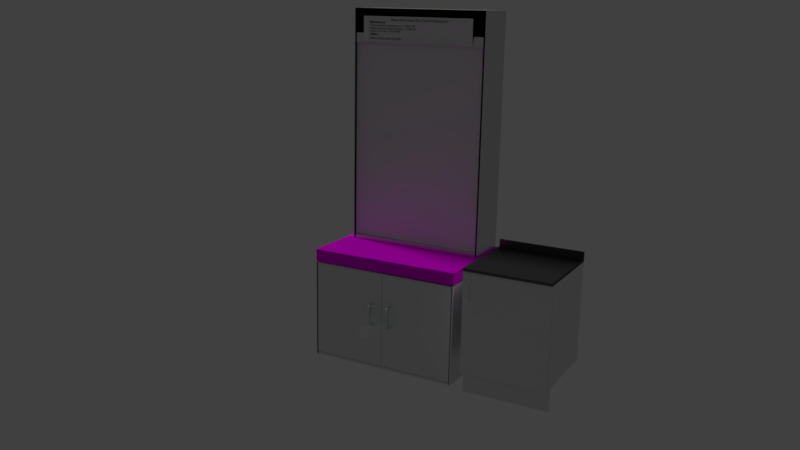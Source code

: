 # Source: V0.1_-_Aparato_Control_Secuencial.blend  (saved by Blender 2.79.0; exported with 4.5.12 LTS)
import bpy
from mathutils import Matrix  # noqa: F401  (used for matrix-valued properties, if any)

bpy.ops.wm.read_factory_settings(use_empty=True)
scene = bpy.context.scene
scene.name = 'Scene'

# ---- collections
col_collection_1 = bpy.data.collections.new('Collection 1'); scene.collection.children.link(col_collection_1)

# ---- images (referenced by path relative to the original .blend; pixels are not part of the script)
import os
ASSET_DIR = os.environ.get("B2B_ASSET_DIR", "")  # directory of the original .blend (textures are referenced by path, not embedded)
HERE = os.path.dirname(os.path.abspath(__file__))  # packed textures are extracted next to this script under _unpacked/

def load_image(name, relpath, width, height, colorspace="sRGB"):
    """Load a texture the original file referenced (path relative to the .blend, or extracted next to this script)."""
    p = next((c for c in (os.path.join(HERE, relpath), os.path.join(ASSET_DIR, relpath)) if relpath and os.path.exists(c)), "")
    if p:
        img = bpy.data.images.load(p, check_existing=True)
        img.name = name
    else:  # same state as the original file: an image datablock whose file is absent (Cycles renders it pink)
        img = bpy.data.images.new(name, width, height)
        img.source = "FILE"
        img.filepath = "//" + (relpath or name)
    img.colorspace_settings.name = colorspace
    return img
img_madera_textura_4_jpg = load_image('Madera-Textura-4.jpg', 'Madera-Textura-4.jpg', 1024, 1024, 'sRGB')

# ---- materials (node trees are filled in below, after node groups)
mat_cabinet_material = bpy.data.materials.new('Cabinet_material')
mat_cabinet_material.alpha_threshold = 0.0
mat_cabinet_material.roughness = 0.5
mat_baseboard_material = bpy.data.materials.new('Baseboard_material')
mat_baseboard_material.alpha_threshold = 0.0
mat_baseboard_material.roughness = 0.5
mat_countertop_material = bpy.data.materials.new('countertop_material')
mat_countertop_material.alpha_threshold = 0.0
mat_countertop_material.diffuse_color = (0.2, 0.2, 0.2, 1.0)
mat_countertop_material.roughness = 0.5
mat_door_material = bpy.data.materials.new('Door_material')
mat_door_material.alpha_threshold = 0.0
mat_door_material.diffuse_color = (0.279, 0.337, 0.6, 1.0)
mat_door_material.roughness = 0.5
mat_handle_material = bpy.data.materials.new('Handle_material')
mat_handle_material.alpha_threshold = 0.0
mat_handle_material.diffuse_color = (0.733, 0.779, 0.8, 1.0)
mat_handle_material.roughness = 0.5
mat_letras = bpy.data.materials.new('Letras')
mat_letras.alpha_threshold = 0.0
mat_letras.roughness = 0.5
mat_metal = bpy.data.materials.new('Metal')
mat_metal.alpha_threshold = 0.0
mat_metal.roughness = 0.5
mat_madera = bpy.data.materials.new('Madera')
mat_madera.alpha_threshold = 0.0
mat_madera.roughness = 0.5
mat_handle_material_001 = bpy.data.materials.new('Handle_material.001')
mat_handle_material_001.alpha_threshold = 0.0
mat_handle_material_001.diffuse_color = (0.733, 0.779, 0.8, 1.0)
mat_handle_material_001.roughness = 0.5
mat_handle_material_002 = bpy.data.materials.new('Handle_material.002')
mat_handle_material_002.alpha_threshold = 0.0
mat_handle_material_002.diffuse_color = (0.733, 0.779, 0.8, 1.0)
mat_handle_material_002.roughness = 0.5

# ---- material node trees
mat_cabinet_material.use_nodes = True; mat_cabinet_material.node_tree.nodes.clear()
_N = mat_cabinet_material.node_tree.nodes; _L = mat_cabinet_material.node_tree.links
n0 = _N.new('ShaderNodeOutputMaterial'); n0.name = 'Material Output'; n0.location = (1100, 160)
n1 = _N.new('ShaderNodeBsdfDiffuse'); n1.name = 'Diffuse BSDF'; n1.location = (200, 320)
n1.label = 'Diffuse BSDF'
n2 = _N.new('ShaderNodeBsdfAnisotropic'); n2.name = 'Glossy_0'; n2.location = (200, 0)
n2.distribution = 'GGX'
n2.inputs[1].default_value = 0.4472
n3 = _N.new('ShaderNodeMixShader'); n3.name = 'Mix_0'; n3.location = (500, 160)
n3.inputs[0].default_value = 0.1
_L.new(n1.outputs[0], n3.inputs[1])
_L.new(n2.outputs[0], n3.inputs[2])
_L.new(n3.outputs[0], n0.inputs[0])
n0.is_active_output = True
mat_baseboard_material.use_nodes = True; mat_baseboard_material.node_tree.nodes.clear()
_N = mat_baseboard_material.node_tree.nodes; _L = mat_baseboard_material.node_tree.links
n0 = _N.new('ShaderNodeOutputMaterial'); n0.name = 'Material Output'; n0.location = (1100, 160)
n1 = _N.new('ShaderNodeBsdfDiffuse'); n1.name = 'Diffuse BSDF'; n1.location = (200, 320)
n1.label = 'Diffuse BSDF'
n2 = _N.new('ShaderNodeBsdfAnisotropic'); n2.name = 'Glossy_0'; n2.location = (200, 0)
n2.distribution = 'GGX'
n2.inputs[1].default_value = 0.4472
n3 = _N.new('ShaderNodeMixShader'); n3.name = 'Mix_0'; n3.location = (500, 160)
n3.inputs[0].default_value = 0.1
_L.new(n1.outputs[0], n3.inputs[1])
_L.new(n2.outputs[0], n3.inputs[2])
_L.new(n3.outputs[0], n0.inputs[0])
n0.is_active_output = True
mat_countertop_material.use_nodes = True; mat_countertop_material.node_tree.nodes.clear()
_N = mat_countertop_material.node_tree.nodes; _L = mat_countertop_material.node_tree.links
n0 = _N.new('ShaderNodeOutputMaterial'); n0.name = 'Material Output'; n0.location = (1100, 160)
n1 = _N.new('ShaderNodeBsdfDiffuse'); n1.name = 'Diffuse BSDF'; n1.location = (200, 320)
n1.label = 'Diffuse BSDF'
n1.inputs[0].default_value = (0.0, 0.0, 0.0, 1.0)
n2 = _N.new('ShaderNodeBsdfAnisotropic'); n2.name = 'Glossy_0'; n2.location = (200, 0)
n2.distribution = 'GGX'
n2.inputs[1].default_value = 0.4472
n3 = _N.new('ShaderNodeMixShader'); n3.name = 'Mix_0'; n3.location = (500, 160)
n3.inputs[0].default_value = 0.15
_L.new(n1.outputs[0], n3.inputs[1])
_L.new(n2.outputs[0], n3.inputs[2])
_L.new(n3.outputs[0], n0.inputs[0])
n0.is_active_output = True
mat_door_material.use_nodes = True; mat_door_material.node_tree.nodes.clear()
_N = mat_door_material.node_tree.nodes; _L = mat_door_material.node_tree.links
n0 = _N.new('ShaderNodeOutputMaterial'); n0.name = 'Material Output'; n0.location = (1100, 160)
n1 = _N.new('ShaderNodeBsdfDiffuse'); n1.name = 'Diffuse BSDF'; n1.location = (200, 320)
n1.label = 'Diffuse BSDF'
n2 = _N.new('ShaderNodeBsdfAnisotropic'); n2.name = 'Glossy_0'; n2.location = (200, 0)
n2.distribution = 'GGX'
n2.inputs[1].default_value = 0.4472
n3 = _N.new('ShaderNodeMixShader'); n3.name = 'Mix_0'; n3.location = (500, 160)
n3.inputs[0].default_value = 0.2
_L.new(n1.outputs[0], n3.inputs[1])
_L.new(n2.outputs[0], n3.inputs[2])
_L.new(n3.outputs[0], n0.inputs[0])
n0.is_active_output = True
mat_handle_material.use_nodes = True; mat_handle_material.node_tree.nodes.clear()
_N = mat_handle_material.node_tree.nodes; _L = mat_handle_material.node_tree.links
n0 = _N.new('ShaderNodeOutputMaterial'); n0.name = 'Material Output'; n0.location = (700, 160)
n1 = _N.new('ShaderNodeBsdfAnisotropic'); n1.name = 'Glossy_0'; n1.location = (200, 160)
n1.distribution = 'GGX'
n1.inputs[0].default_value = (0.733, 0.779, 0.8, 1.0)
n1.inputs[1].default_value = 0.1414
_L.new(n1.outputs[0], n0.inputs[0])
n0.is_active_output = True
mat_letras.use_nodes = True; mat_letras.node_tree.nodes.clear()
_N = mat_letras.node_tree.nodes; _L = mat_letras.node_tree.links
n0 = _N.new('ShaderNodeOutputMaterial'); n0.name = 'Material Output'; n0.location = (300, 300)
n1 = _N.new('ShaderNodeBsdfDiffuse'); n1.name = 'Diffuse BSDF'; n1.location = (10, 300)
n1.inputs[0].default_value = (0.03968, 0.02798, 0.0, 1.0)
n1.inputs[1].default_value = 0.1705
_L.new(n1.outputs[0], n0.inputs[0])
n0.is_active_output = True
mat_metal.use_nodes = True; mat_metal.node_tree.nodes.clear()
_N = mat_metal.node_tree.nodes; _L = mat_metal.node_tree.links
n0 = _N.new('ShaderNodeBsdfAnisotropic'); n0.name = 'Glossy BSDF.001'; n0.location = (133, 390)
n0.distribution = 'GGX'
n0.inputs[1].default_value = 0.4315
n1 = _N.new('ShaderNodeOutputMaterial'); n1.name = 'Material Output'; n1.location = (358, 378)
_L.new(n0.outputs[0], n1.inputs[0])
n1.is_active_output = True
mat_madera.use_nodes = True; mat_madera.node_tree.nodes.clear()
_N = mat_madera.node_tree.nodes; _L = mat_madera.node_tree.links
n0 = _N.new('ShaderNodeOutputMaterial'); n0.name = 'Material Output'; n0.location = (300, 300)
n1 = _N.new('ShaderNodeTexCoord'); n1.name = 'Texture Coordinate'; n1.location = (-962, 299)
n2 = _N.new('ShaderNodeMapping'); n2.name = 'Mapping'; n2.location = (-771, 320)
n2.inputs[2].default_value = (1.571, 0.0, 0.0)
n3 = _N.new('ShaderNodeMath'); n3.name = 'Math'; n3.location = (27, 63)
n4 = _N.new('ShaderNodeTexImage'); n4.name = 'Image Texture'; n4.location = (-395, 279)
n4.width = 140
n4.image = img_madera_textura_4_jpg
n5 = _N.new('ShaderNodeBsdfDiffuse'); n5.name = 'Diffuse BSDF.001'; n5.location = (-202, -24)
n6 = _N.new('ShaderNodeBsdfDiffuse'); n6.name = 'Diffuse BSDF'; n6.location = (-156, 629)
n6.inputs[0].default_value = (0.1193, 0.06083, 0.02378, 1.0)
n7 = _N.new('ShaderNodeMixShader'); n7.name = 'Mix Shader'; n7.location = (58, 274)
n8 = _N.new('ShaderNodeBsdfAnisotropic'); n8.name = 'Glossy BSDF'; n8.location = (-172, 472)
n8.distribution = 'GGX'
n8.inputs[1].default_value = 0.4472
n9 = _N.new('ShaderNodeDisplacement'); n9.name = 'Displacement'; n9.location = (0, 0)
n9.inputs[1].default_value = 0.0
n9.inputs[2].default_value = 0.1
_L.new(n1.outputs[0], n2.inputs[0])
_L.new(n2.outputs[0], n4.inputs[0])
_L.new(n5.outputs[0], n7.inputs[2])
_L.new(n4.outputs[0], n5.inputs[0])
_L.new(n4.outputs[0], n8.inputs[0])
_L.new(n4.outputs[0], n3.inputs[0])
_L.new(n7.outputs[0], n0.inputs[0])
_L.new(n8.outputs[0], n7.inputs[1])
_L.new(n3.outputs[0], n9.inputs[0])
_L.new(n9.outputs[0], n0.inputs[2])
n0.is_active_output = True
mat_handle_material_001.use_nodes = True; mat_handle_material_001.node_tree.nodes.clear()
_N = mat_handle_material_001.node_tree.nodes; _L = mat_handle_material_001.node_tree.links
n0 = _N.new('ShaderNodeOutputMaterial'); n0.name = 'Material Output'; n0.location = (700, 160)
n1 = _N.new('ShaderNodeBsdfAnisotropic'); n1.name = 'Glossy_0'; n1.location = (200, 160)
n1.distribution = 'GGX'
n1.inputs[0].default_value = (0.733, 0.779, 0.8, 1.0)
n1.inputs[1].default_value = 0.1414
_L.new(n1.outputs[0], n0.inputs[0])
n0.is_active_output = True
mat_handle_material_002.use_nodes = True; mat_handle_material_002.node_tree.nodes.clear()
_N = mat_handle_material_002.node_tree.nodes; _L = mat_handle_material_002.node_tree.links
n0 = _N.new('ShaderNodeOutputMaterial'); n0.name = 'Material Output'; n0.location = (700, 160)
n1 = _N.new('ShaderNodeBsdfAnisotropic'); n1.name = 'Glossy_0'; n1.location = (200, 160)
n1.distribution = 'GGX'
n1.inputs[0].default_value = (0.733, 0.779, 0.8, 1.0)
n1.inputs[1].default_value = 0.1414
_L.new(n1.outputs[0], n0.inputs[0])
n0.is_active_output = True

# ---- world
world_world = bpy.data.worlds.new('World'); scene.world = world_world
world_world.color = (0.05088, 0.05088, 0.05088)
world_world.use_sun_shadow = False
world_world.sun_shadow_jitter_overblur = 0.0
world_world.cycles.sampling_method = 'MANUAL'

# ---- cameras
cam_camera = bpy.data.cameras.new('Camera')
cam_camera.clip_end = 100.0
cam_camera.lens = 35.0
cam_camera.sensor_width = 32.0
cam_camera.sensor_height = 18.0
cam_camera.ortho_scale = 7.314
cam_camera.dof.focus_distance = 0.0

# ---- lights
light_lamp = bpy.data.lights.new('Lamp', 'SUN')
light_lamp.transmission_factor = 0.0
light_lamp.cutoff_distance = 30.0
light_lamp.angle = 0.1993
light_lamp.energy = 1.0
light_lamp.shadow_buffer_clip_start = 1.001
light_lamp.shadow_soft_size = 0.1
light_lamp.shadow_cascade_max_distance = 1000.0

# ---- meshes
me_cube_008 = bpy.data.meshes.new('Cube.008')
me_cube_008.from_pydata([(-1.0, -1.0, -1.0), (-1.0, -1.0, 1.0), (-1.0, 1.0, -1.0), (-1.0, 1.0, 1.0), (1.0, -1.0, -1.0), (1.0, -1.0, 1.0), (1.0, 1.0, -1.0), (1.0, 1.0, 1.0)], [], [(0, 1, 3, 2), (2, 3, 7, 6), (6, 7, 5, 4), (4, 5, 1, 0), (2, 6, 4, 0), (7, 3, 1, 5)])
me_cube_008.use_remesh_preserve_volume = False
me_cube_008.use_remesh_preserve_attributes = False
me_cube_008.use_mirror_vertex_groups = False
me_cube_008.update()
me_cube_007 = bpy.data.meshes.new('Cube.007')
me_cube_007.from_pydata([(-1.0, -1.0, -1.0), (-1.0, -1.0, 1.0), (-1.0, 1.0, -1.0), (-1.0, 1.0, 1.0), (1.0, -1.0, -1.0), (1.0, -1.0, 1.0), (1.0, 1.0, -1.0), (1.0, 1.0, 1.0), (-1.0, 0.908, -1.0), (-1.0, 0.908, 1.0), (1.0, 0.908, -1.0), (1.0, 0.908, 1.0), (-1.0, -1.0, 0.9032), (-1.0, 1.0, 0.9032), (1.0, 1.0, 0.9032), (1.0, -1.0, 0.9032), (1.0, 0.908, 0.9032), (-1.0, 0.908, 0.9032), (-1.0, -0.9076, -1.0), (1.0, -0.9076, 1.0), (-1.0, -0.9076, 1.0), (1.0, -0.9076, -1.0), (-1.0, -0.9076, 0.9032), (1.0, -0.9076, 0.9032), (-1.0, 1.0, -0.9048), (1.0, 1.0, -0.9048), (1.0, -1.0, -0.9048), (1.0, 0.908, -0.9048), (-1.0, 0.908, -0.9048), (-1.0, -1.0, -0.9048), (1.0, -0.9076, -0.9048), (-1.0, -0.9076, -0.9048), (1.899, -0.9076, 0.9032), (1.899, 0.908, 0.9032), (1.899, 0.908, -0.9048), (1.899, -0.9076, -0.9048)], [], [(17, 9, 3, 13), (13, 3, 7, 14), (23, 19, 5, 15), (15, 5, 1, 12), (18, 21, 4, 0), (19, 20, 1, 5), (7, 3, 9, 11), (2, 6, 10, 8), (14, 7, 11, 16), (22, 20, 9, 17), (31, 22, 32, 35), (25, 14, 16, 27), (26, 15, 12, 29), (30, 23, 15, 26), (24, 13, 14, 25), (28, 17, 13, 24), (27, 16, 23, 30), (29, 12, 22, 31), (12, 1, 20, 22), (11, 9, 20, 19), (8, 10, 21, 18), (16, 11, 19, 23), (0, 29, 31, 18), (10, 27, 30, 21), (8, 28, 24, 2), (2, 24, 25, 6), (21, 30, 26, 4), (4, 26, 29, 0), (6, 25, 27, 10), (18, 31, 28, 8), (35, 32, 33, 34), (22, 17, 33, 32), (17, 28, 34, 33), (28, 31, 35, 34)])
me_cube_007.use_remesh_preserve_volume = False
me_cube_007.use_remesh_preserve_attributes = False
me_cube_007.use_mirror_vertex_groups = False
me_cube_007.update()
me_cabinet1 = bpy.data.meshes.new('Cabinet1')
me_cabinet1.from_pydata([(0.0, 0.0, 0.0), (0.0, -0.59, 0.0), (0.0, -0.59, 0.7), (0.0, 0.0, 0.7), (0.6, 0.0, 0.0), (0.6, -0.59, 0.0), (0.6, -0.59, 0.7), (0.6, 0.0, 0.7), (0.018, -0.018, 0.018), (0.018, -0.59, 0.018), (0.018, -0.59, 0.682), (0.018, -0.018, 0.682), (0.582, -0.018, 0.018), (0.582, -0.59, 0.018), (0.582, -0.59, 0.682), (0.582, -0.018, 0.682), (0.018, -0.018, 0.35), (0.018, -0.59, 0.35), (0.018, -0.59, 0.332), (0.018, -0.018, 0.332), (0.582, -0.018, 0.35), (0.582, -0.59, 0.35), (0.582, -0.59, 0.332), (0.582, -0.018, 0.332)], [], [(0, 1, 2, 3), (4, 7, 6, 5), (0, 3, 7, 4), (0, 4, 5, 1), (3, 2, 6, 7), (8, 11, 10, 9), (12, 13, 14, 15), (8, 12, 15, 11), (8, 9, 13, 12), (11, 15, 14, 10), (1, 9, 10, 2), (2, 10, 14, 6), (6, 14, 13, 5), (5, 13, 9, 1), (16, 19, 18, 17), (20, 21, 22, 23), (16, 20, 23, 19), (16, 17, 21, 20), (19, 23, 22, 18), (17, 18, 22, 21)])
me_cabinet1.materials.append(mat_cabinet_material)
me_cabinet1.use_remesh_preserve_volume = False
me_cabinet1.use_remesh_preserve_attributes = False
me_cabinet1.use_mirror_vertex_groups = False
me_cabinet1.update()
me_baseboard1 = bpy.data.meshes.new('Baseboard1')
me_baseboard1.from_pydata([(0.0, 0.0, 0.0), (0.0, -0.018, 0.0), (0.0, -0.018, 0.16), (0.0, 0.0, 0.16), (0.6, 0.0, 0.0), (0.6, -0.018, 0.0), (0.6, -0.018, 0.16), (0.6, 0.0, 0.16)], [], [(0, 1, 2, 3), (4, 7, 6, 5), (0, 3, 7, 4), (0, 4, 5, 1), (3, 2, 6, 7), (1, 5, 6, 2)])
me_baseboard1.materials.append(mat_baseboard_material)
me_baseboard1.use_remesh_preserve_volume = False
me_baseboard1.use_remesh_preserve_attributes = False
me_baseboard1.use_mirror_vertex_groups = False
me_baseboard1.update()
me_countertop1 = bpy.data.meshes.new('Countertop1')
me_countertop1.from_pydata([(0.0, 0.0, 0.0), (0.0, -0.62, 0.0), (0.0, -0.62, 0.02), (0.0, 0.0, 0.02), (0.6, 0.0, 0.0), (0.6, -0.62, 0.0), (0.6, -0.62, 0.02), (0.6, 0.0, 0.02), (0.0, 0.0, 0.02), (0.0, -0.02, 0.02), (0.0, -0.02, 0.07), (0.0, 0.0, 0.07), (0.6, 0.0, 0.02), (0.6, -0.02, 0.02), (0.6, -0.02, 0.07), (0.6, 0.0, 0.07)], [], [(0, 1, 2, 3), (4, 5, 6, 7), (0, 4, 7, 3), (0, 1, 5, 4), (3, 2, 6, 7), (1, 5, 6, 2), (8, 9, 10, 11), (12, 13, 14, 15), (8, 12, 15, 11), (8, 9, 13, 12), (11, 10, 14, 15), (9, 13, 14, 10)])
me_countertop1.materials.append(mat_countertop_material)
me_countertop1.use_remesh_preserve_volume = False
me_countertop1.use_remesh_preserve_attributes = False
me_countertop1.use_mirror_vertex_groups = False
me_countertop1.update()
me_cabinet1_door = bpy.data.meshes.new('Cabinet1_Door')
me_cabinet1_door.from_pydata([(0.0, 0.0, 0.0), (0.0, -0.018, 0.0), (0.0, -0.018, 0.698), (0.0, 0.0, 0.698), (-0.599, 0.0, 0.0), (-0.599, -0.018, 0.0), (-0.599, -0.018, 0.698), (-0.599, 0.0, 0.698)], [], [(0, 3, 2, 1), (4, 5, 6, 7), (0, 1, 5, 4), (3, 7, 6, 2), (0, 4, 7, 3), (1, 2, 6, 5)])
me_cabinet1_door.materials.append(mat_door_material)
me_cabinet1_door.use_remesh_preserve_volume = False
me_cabinet1_door.use_remesh_preserve_attributes = False
me_cabinet1_door.use_mirror_vertex_groups = False
me_cabinet1_door.update()
me_handle = bpy.data.meshes.new('Handle')
me_handle.from_pydata([(0.05905, -0.02511, 0.003771), (0.06006, -0.02732, 0.002886), (0.06073, -0.0288, 0.001562), (0.06097, -0.02932, -1.396e-08), (0.06073, -0.0288, -0.001562), (0.06006, -0.02732, -0.002886), (0.05905, -0.02511, -0.003771), (0.05787, -0.0225, -0.004081), (0.05668, -0.0199, -0.003771), (0.05567, -0.01769, -0.002886), (0.055, -0.01621, -0.001562), (0.05476, -0.01569, -1.521e-08), (0.055, -0.01621, 0.001562), (0.05567, -0.01769, 0.002886), (0.05668, -0.0199, 0.003771), (0.05787, -0.0225, 0.004081), (0.06314, -0.02245, 0.003771), (0.06484, -0.02418, 0.002886), (0.06598, -0.02533, 0.001562), (0.06638, -0.02574, -1.396e-08), (0.06598, -0.02533, -0.001562), (0.06484, -0.02418, -0.002886), (0.06314, -0.02245, -0.003771), (0.06113, -0.0204, -0.004081), (0.05912, -0.01836, -0.003771), (0.05742, -0.01663, -0.002886), (0.05628, -0.01548, -0.001562), (0.05588, -0.01507, -1.521e-08), (0.05628, -0.01548, 0.001562), (0.05742, -0.01663, 0.002886), (0.05912, -0.01836, 0.003771), (0.06113, -0.0204, 0.004081), (0.06761, -0.01468, 0.003262), (0.07003, -0.01477, 0.002497), (0.07166, -0.01484, 0.001351), (0.07223, -0.01486, -1.36e-08), (0.07166, -0.01484, -0.001351), (0.07003, -0.01477, -0.002497), (0.06761, -0.01468, -0.003262), (0.06474, -0.01457, -0.003531), (0.06188, -0.01447, -0.003262), (0.05945, -0.01437, -0.002497), (0.05783, -0.01431, -0.001351), (0.05726, -0.01429, -1.467e-08), (0.05783, -0.01431, 0.001351), (0.05945, -0.01437, 0.002497), (0.06188, -0.01447, 0.003262), (0.06474, -0.01457, 0.003531), (0.06761, 6.544e-08, 0.003262), (0.07003, 6.538e-08, 0.002497), (0.07166, 6.529e-08, 0.001351), (0.07223, 6.519e-08, -1.472e-08), (0.07166, 6.509e-08, -0.001351), (0.07003, 6.5e-08, -0.002497), (0.06761, 6.495e-08, -0.003262), (0.06474, 6.493e-08, -0.003531), (0.06188, 6.495e-08, -0.003262), (0.05945, 6.5e-08, -0.002497), (0.05783, 6.509e-08, -0.001351), (0.05726, 6.519e-08, -1.575e-08), (0.05783, 6.529e-08, 0.001351), (0.05945, 6.538e-08, 0.002497), (0.06188, 6.544e-08, 0.003262), (0.06474, 6.546e-08, 0.003531), (-0.05905, -0.02511, 0.003771), (-0.06006, -0.02732, 0.002886), (-0.06073, -0.0288, 0.001562), (-0.06097, -0.02932, -1.396e-08), (-0.06073, -0.0288, -0.001562), (-0.06006, -0.02732, -0.002886), (-0.05905, -0.02511, -0.003771), (-0.05787, -0.0225, -0.004081), (-0.05668, -0.0199, -0.003771), (-0.05567, -0.01769, -0.002886), (-0.055, -0.01621, -0.001562), (-0.05476, -0.01569, -1.521e-08), (-0.055, -0.01621, 0.001562), (-0.05567, -0.01769, 0.002886), (-0.05668, -0.0199, 0.003771), (-0.05787, -0.0225, 0.004081), (-3.725e-09, -0.0225, 0.004081), (-3.725e-09, -0.01964, 0.003771), (-3.725e-09, -0.01721, 0.002886), (-3.725e-09, -0.01559, 0.001562), (-3.725e-09, -0.01502, -1.539e-08), (-3.725e-09, -0.01559, -0.001562), (-3.725e-09, -0.01721, -0.002886), (-3.725e-09, -0.01964, -0.003771), (-3.725e-09, -0.0225, -0.004081), (-3.725e-09, -0.02537, -0.003771), (-3.725e-09, -0.0278, -0.002886), (-3.725e-09, -0.02942, -0.001562), (-3.725e-09, -0.02999, -1.391e-08), (-3.725e-09, -0.02942, 0.001562), (-3.725e-09, -0.0278, 0.002886), (-3.725e-09, -0.02537, 0.003771), (-0.06314, -0.02245, 0.003771), (-0.06484, -0.02418, 0.002886), (-0.06598, -0.02533, 0.001562), (-0.06638, -0.02574, -1.396e-08), (-0.06598, -0.02533, -0.001562), (-0.06484, -0.02418, -0.002886), (-0.06314, -0.02245, -0.003771), (-0.06113, -0.0204, -0.004081), (-0.05912, -0.01836, -0.003771), (-0.05742, -0.01663, -0.002886), (-0.05628, -0.01548, -0.001562), (-0.05588, -0.01507, -1.521e-08), (-0.05628, -0.01548, 0.001562), (-0.05742, -0.01663, 0.002886), (-0.05912, -0.01836, 0.003771), (-0.06113, -0.0204, 0.004081), (-0.06761, -0.01468, 0.003262), (-0.07003, -0.01477, 0.002497), (-0.07166, -0.01484, 0.001351), (-0.07223, -0.01486, -1.36e-08), (-0.07166, -0.01484, -0.001351), (-0.07003, -0.01477, -0.002497), (-0.06761, -0.01468, -0.003262), (-0.06474, -0.01457, -0.003531), (-0.06188, -0.01447, -0.003262), (-0.05945, -0.01437, -0.002497), (-0.05783, -0.01431, -0.001351), (-0.05726, -0.01429, -1.467e-08), (-0.05783, -0.01431, 0.001351), (-0.05945, -0.01437, 0.002497), (-0.06188, -0.01447, 0.003262), (-0.06474, -0.01457, 0.003531), (-0.06761, 6.544e-08, 0.003262), (-0.07003, 6.538e-08, 0.002497), (-0.07166, 6.529e-08, 0.001351), (-0.07223, 6.519e-08, -1.472e-08), (-0.07166, 6.509e-08, -0.001351), (-0.07003, 6.5e-08, -0.002497), (-0.06761, 6.495e-08, -0.003262), (-0.06474, 6.493e-08, -0.003531), (-0.06188, 6.495e-08, -0.003262), (-0.05945, 6.5e-08, -0.002497), (-0.05783, 6.509e-08, -0.001351), (-0.05726, 6.519e-08, -1.575e-08), (-0.05783, 6.529e-08, 0.001351), (-0.05945, 6.538e-08, 0.002497), (-0.06188, 6.544e-08, 0.003262), (-0.06474, 6.546e-08, 0.003531)], [], [(90, 89, 6, 5), (88, 87, 8, 7), (86, 85, 10, 9), (84, 83, 12, 11), (80, 95, 0, 15), (82, 81, 14, 13), (93, 92, 3, 2), (91, 90, 5, 4), (89, 88, 7, 6), (87, 86, 9, 8), (85, 84, 11, 10), (95, 94, 1, 0), (83, 82, 13, 12), (94, 93, 2, 1), (81, 80, 15, 14), (92, 91, 4, 3), (2, 3, 19, 18), (13, 14, 30, 29), (15, 0, 16, 31), (11, 12, 28, 27), (9, 10, 26, 25), (7, 8, 24, 23), (5, 6, 22, 21), (3, 4, 20, 19), (14, 15, 31, 30), (1, 2, 18, 17), (12, 13, 29, 28), (0, 1, 17, 16), (10, 11, 27, 26), (8, 9, 25, 24), (6, 7, 23, 22), (4, 5, 21, 20), (19, 20, 36, 35), (30, 31, 47, 46), (17, 18, 34, 33), (28, 29, 45, 44), (16, 17, 33, 32), (26, 27, 43, 42), (24, 25, 41, 40), (22, 23, 39, 38), (20, 21, 37, 36), (18, 19, 35, 34), (29, 30, 46, 45), (31, 16, 32, 47), (27, 28, 44, 43), (25, 26, 42, 41), (23, 24, 40, 39), (21, 22, 38, 37), (36, 37, 53, 52), (34, 35, 51, 50), (45, 46, 62, 61), (47, 32, 48, 63), (43, 44, 60, 59), (41, 42, 58, 57), (39, 40, 56, 55), (37, 38, 54, 53), (35, 36, 52, 51), (46, 47, 63, 62), (33, 34, 50, 49), (44, 45, 61, 60), (32, 33, 49, 48), (42, 43, 59, 58), (40, 41, 57, 56), (38, 39, 55, 54), (90, 69, 70, 89), (88, 71, 72, 87), (86, 73, 74, 85), (84, 75, 76, 83), (80, 79, 64, 95), (82, 77, 78, 81), (93, 66, 67, 92), (91, 68, 69, 90), (89, 70, 71, 88), (87, 72, 73, 86), (85, 74, 75, 84), (95, 64, 65, 94), (83, 76, 77, 82), (94, 65, 66, 93), (81, 78, 79, 80), (92, 67, 68, 91), (66, 98, 99, 67), (77, 109, 110, 78), (79, 111, 96, 64), (75, 107, 108, 76), (73, 105, 106, 74), (71, 103, 104, 72), (69, 101, 102, 70), (67, 99, 100, 68), (78, 110, 111, 79), (65, 97, 98, 66), (76, 108, 109, 77), (64, 96, 97, 65), (74, 106, 107, 75), (72, 104, 105, 73), (70, 102, 103, 71), (68, 100, 101, 69), (99, 115, 116, 100), (110, 126, 127, 111), (97, 113, 114, 98), (108, 124, 125, 109), (96, 112, 113, 97), (106, 122, 123, 107), (104, 120, 121, 105), (102, 118, 119, 103), (100, 116, 117, 101), (98, 114, 115, 99), (109, 125, 126, 110), (111, 127, 112, 96), (107, 123, 124, 108), (105, 121, 122, 106), (103, 119, 120, 104), (101, 117, 118, 102), (116, 132, 133, 117), (114, 130, 131, 115), (125, 141, 142, 126), (127, 143, 128, 112), (123, 139, 140, 124), (121, 137, 138, 122), (119, 135, 136, 120), (117, 133, 134, 118), (115, 131, 132, 116), (126, 142, 143, 127), (113, 129, 130, 114), (124, 140, 141, 125), (112, 128, 129, 113), (122, 138, 139, 123), (120, 136, 137, 121), (118, 134, 135, 119)])
me_handle.polygons.foreach_set('use_smooth', [True] * 128)
me_handle.materials.append(mat_handle_material)
me_handle.use_remesh_preserve_volume = False
me_handle.use_remesh_preserve_attributes = False
me_handle.use_mirror_vertex_groups = False
me_handle.update()
me_cube_005 = bpy.data.meshes.new('Cube.005')
me_cube_005.from_pydata([(-1.0, -1.0, -1.0), (-1.0, -1.0, 1.0), (-1.0, 1.0, -1.0), (-1.0, 1.0, 1.0), (1.0, -1.0, -1.0), (1.0, -1.0, 1.0), (1.0, 1.0, -1.0), (1.0, 1.0, 1.0), (-1.0, 0.9704, 1.0), (-1.0, 0.9704, -1.0), (1.0, 0.9704, -1.0), (1.0, 0.9704, 1.0), (-1.0, -1.0, 0.9742), (-1.0, 1.0, 0.9742), (1.0, 1.0, 0.9742), (1.0, -1.0, 0.9742), (-1.0, -0.9728, -1.0), (-1.0, -0.9728, 1.0), (1.0, -0.9728, 1.0), (1.0, -0.9728, -1.0), (-1.0, 1.0, -0.9682), (-1.0, -1.0, -0.9682), (1.0, 1.0, -0.9682), (1.0, -1.0, -0.9682), (-1.0, -1.0, 1.005), (-1.0, 1.0, 1.005), (1.0, 1.0, 1.005), (1.0, -1.0, 1.005), (-1.0, 1.012, 1.0), (-1.0, 1.012, -1.0), (1.0, 1.012, -1.0), (1.0, 1.012, 1.0), (-1.0, 0.9704, 1.005), (1.0, 0.9704, 1.005), (-1.0, 1.012, 1.005), (1.0, 1.012, 1.005), (-1.0, -1.004, -1.0), (-1.0, -1.004, 1.0), (1.0, -1.004, 1.0), (1.0, -1.004, -1.0), (-0.866, 1.0, -1.0), (-0.866, 1.0, 1.0), (-0.866, -1.0, -1.0), (-0.866, -1.0, 1.0), (-0.866, 0.9704, -1.0), (-0.866, 0.9704, 1.0), (-0.866, 1.0, 0.9742), (-0.866, -1.0, 0.9742), (-0.866, -0.9728, -1.0), (-0.866, -0.9728, 1.0), (-0.866, 1.0, -0.9682), (-0.866, -1.0, -0.9682), (-0.866, 1.0, 1.005), (-0.866, -1.0, 1.005), (-0.866, 1.012, -1.0), (-0.866, 1.012, 1.0), (-0.866, 0.9704, 1.005), (-0.866, 1.012, 1.005), (-0.866, -1.004, -1.0), (-0.866, -1.004, 1.0), (-1.0, -1.0, 0.7976), (-1.0, 1.0, 0.7976), (-0.866, -1.0, 0.7976), (-0.866, 1.0, 0.7976), (-1.0, -1.0, 0.9954), (-1.0, 1.0, 0.9954), (-0.866, -1.0, 0.9954), (-0.866, 1.0, 0.9954), (-1.0, -1.0, 0.7206), (-1.0, 1.0, 0.7206), (-0.866, -1.0, 0.7206), (-0.866, 1.0, 0.7206)], [], [(41, 7, 11, 45), (6, 7, 5, 4), (43, 1, 17, 49), (0, 2, 20, 21), (43, 5, 15, 47), (45, 11, 33, 56), (2, 3, 8, 9), (7, 6, 10, 11), (40, 2, 9, 44), (15, 14, 26, 27), (41, 3, 13, 46), (5, 7, 14, 15), (3, 1, 12, 13), (49, 17, 37, 59), (4, 5, 18, 19), (1, 0, 16, 17), (42, 4, 19, 48), (50, 22, 23, 51), (6, 4, 23, 22), (42, 0, 21, 51), (40, 6, 22, 50), (25, 24, 60, 61), (13, 12, 24, 25), (47, 15, 27, 53), (46, 13, 25, 52), (54, 55, 31, 30), (9, 8, 28, 29), (11, 10, 30, 31), (44, 9, 29, 54), (56, 33, 35, 57), (11, 31, 35, 33), (55, 28, 34, 57), (28, 8, 32, 34), (58, 59, 37, 36), (19, 18, 38, 39), (48, 19, 39, 58), (17, 16, 36, 37), (16, 48, 58, 36), (39, 38, 59, 58), (31, 55, 57, 35), (32, 56, 57, 34), (10, 44, 54, 30), (29, 28, 55, 54), (14, 46, 52, 26), (12, 47, 53, 24), (26, 52, 53, 27), (2, 40, 50, 20), (4, 42, 51, 23), (20, 50, 51, 21), (0, 42, 48, 16), (18, 49, 59, 38), (7, 41, 46, 14), (6, 40, 44, 10), (8, 45, 56, 32), (1, 43, 47, 12), (5, 43, 49, 18), (3, 41, 45, 8), (62, 63, 67, 66), (52, 25, 61, 63), (53, 52, 63, 62), (24, 53, 62, 60), (67, 65, 69, 71), (60, 62, 66, 64), (63, 61, 65, 67), (61, 60, 64, 65), (71, 69, 68, 70), (65, 64, 68, 69), (66, 67, 71, 70), (64, 66, 70, 68)])
me_cube_005.materials.append(mat_metal)
me_cube_005.use_remesh_preserve_volume = False
me_cube_005.use_remesh_preserve_attributes = False
me_cube_005.use_mirror_vertex_groups = False
me_cube_005.update()
me_cube_004 = bpy.data.meshes.new('Cube.004')
me_cube_004.from_pydata([(-1.0, -1.0, -1.0), (-1.0, -1.0, 1.0), (-1.0, 1.0, -1.0), (-1.0, 1.0, 1.0), (1.0, -1.0, -1.0), (1.0, -1.0, 1.0), (1.0, 1.0, -1.0), (1.0, 1.0, 1.0), (-1.0, 1.0, -0.954), (-1.0, -1.0, -0.954), (1.0, 1.0, -0.954), (1.0, -1.0, -0.954), (-1.0, 0.9632, 1.0), (-1.0, 0.9632, -1.0), (1.0, 0.9632, -1.0), (1.0, 0.9632, 1.0), (-1.0, -0.9705, -1.0), (-1.0, -0.9705, 1.0), (1.0, -0.9705, 1.0), (1.0, -0.9705, -1.0), (-1.0, -1.0, 0.9622), (-1.0, 1.0, 0.9622), (1.0, 1.0, 0.9622), (1.0, -1.0, 0.9622), (-1.0, 1.005, 1.0), (-1.0, 1.005, -1.0), (1.0, 1.005, -1.0), (1.0, 1.005, 1.0), (-1.0, -1.003, -1.0), (-1.0, -1.003, 1.0), (1.0, -1.003, 1.0), (1.0, -1.003, -1.0)], [], [(6, 2, 13, 14), (6, 7, 5, 4), (5, 1, 17, 18), (2, 6, 10, 8), (3, 1, 20, 21), (8, 10, 11, 9), (0, 2, 8, 9), (6, 4, 11, 10), (4, 0, 9, 11), (12, 15, 27, 24), (3, 7, 15, 12), (2, 3, 12, 13), (7, 6, 14, 15), (18, 17, 29, 30), (4, 5, 18, 19), (1, 0, 16, 17), (0, 4, 19, 16), (22, 21, 20, 23), (1, 5, 23, 20), (7, 3, 21, 22), (5, 7, 22, 23), (25, 24, 27, 26), (13, 12, 24, 25), (15, 14, 26, 27), (14, 13, 25, 26), (31, 30, 29, 28), (19, 18, 30, 31), (16, 19, 31, 28), (17, 16, 28, 29)])
me_cube_004.materials.append(mat_metal)
me_cube_004.use_remesh_preserve_volume = False
me_cube_004.use_remesh_preserve_attributes = False
me_cube_004.use_mirror_vertex_groups = False
me_cube_004.update()
me_cube_018 = bpy.data.meshes.new('Cube.018')
me_cube_018.from_pydata([(-1.0, -1.0, -1.0), (-1.0, -1.0, 1.0), (-1.0, 1.0, -1.0), (-1.0, 1.0, 1.0), (1.0, -1.0, -1.0), (1.0, -1.0, 1.0), (1.0, 1.0, -1.0), (1.0, 1.0, 1.0)], [], [(0, 1, 3, 2), (2, 3, 7, 6), (6, 7, 5, 4), (4, 5, 1, 0), (2, 6, 4, 0), (7, 3, 1, 5)])
me_cube_018.use_remesh_preserve_volume = False
me_cube_018.use_remesh_preserve_attributes = False
me_cube_018.use_mirror_vertex_groups = False
me_cube_018.update()
me_cube_001 = bpy.data.meshes.new('Cube.001')
me_cube_001.from_pydata([(-1.0, -1.0, -1.0), (-1.0, -1.0, 1.0), (-1.0, 1.0, -1.162), (-1.0, 1.0, 1.0), (1.0, -1.0, -1.0), (1.0, -1.0, 1.0), (1.0, 1.0, -1.0), (1.0, 1.0, 1.0)], [], [(0, 1, 3, 2), (2, 3, 7, 6), (6, 7, 5, 4), (4, 5, 1, 0), (2, 6, 4, 0), (7, 3, 1, 5)])
me_cube_001.materials.append(mat_madera)
me_cube_001.use_remesh_preserve_volume = False
me_cube_001.use_remesh_preserve_attributes = False
me_cube_001.use_mirror_vertex_groups = False
me_cube_001.update()
me_cube_009 = bpy.data.meshes.new('Cube.009')
me_cube_009.from_pydata([(-1.0, -1.0, -1.0), (-1.0, -1.0, 1.0), (-1.0, 1.0, -1.0), (-1.0, 1.0, 1.0), (1.0, -1.0, -1.0), (1.0, -1.0, 1.0), (1.0, 1.0, -1.0), (1.0, 1.0, 1.0)], [], [(0, 1, 3, 2), (2, 3, 7, 6), (6, 7, 5, 4), (4, 5, 1, 0), (2, 6, 4, 0), (7, 3, 1, 5)])
me_cube_009.use_remesh_preserve_volume = False
me_cube_009.use_remesh_preserve_attributes = False
me_cube_009.use_mirror_vertex_groups = False
me_cube_009.update()
me_cube_010 = bpy.data.meshes.new('Cube.010')
me_cube_010.from_pydata([(-1.0, -1.0, -1.0), (-1.0, -1.0, 1.0), (-1.0, 1.0, -1.0), (-1.0, 1.0, 1.0), (1.0, -1.0, -1.0), (1.0, -1.0, 1.0), (1.0, 1.0, -1.0), (1.0, 1.0, 1.0)], [], [(0, 1, 3, 2), (2, 3, 7, 6), (6, 7, 5, 4), (4, 5, 1, 0), (2, 6, 4, 0), (7, 3, 1, 5)])
me_cube_010.use_remesh_preserve_volume = False
me_cube_010.use_remesh_preserve_attributes = False
me_cube_010.use_mirror_vertex_groups = False
me_cube_010.update()
me_cube_011 = bpy.data.meshes.new('Cube.011')
me_cube_011.from_pydata([(-1.0, -1.0, -1.0), (-1.0, -1.0, 1.0), (-1.0, 1.0, -1.0), (-1.0, 1.0, 1.0), (1.0, -1.0, -1.0), (1.0, -1.0, 1.0), (1.0, 1.0, -1.0), (1.0, 1.0, 1.0)], [], [(0, 1, 3, 2), (2, 3, 7, 6), (6, 7, 5, 4), (4, 5, 1, 0), (2, 6, 4, 0), (7, 3, 1, 5)])
me_cube_011.use_remesh_preserve_volume = False
me_cube_011.use_remesh_preserve_attributes = False
me_cube_011.use_mirror_vertex_groups = False
me_cube_011.update()
me_cube_012 = bpy.data.meshes.new('Cube.012')
me_cube_012.from_pydata([(-1.0, -1.0, -1.0), (-1.0, -1.0, 1.0), (-1.0, 1.0, -1.0), (-1.0, 1.0, 1.0), (1.0, -1.0, -1.0), (1.0, -1.0, 1.0), (1.0, 1.0, -1.0), (1.0, 1.0, 1.0)], [], [(0, 1, 3, 2), (2, 3, 7, 6), (6, 7, 5, 4), (4, 5, 1, 0), (2, 6, 4, 0), (7, 3, 1, 5)])
me_cube_012.use_remesh_preserve_volume = False
me_cube_012.use_remesh_preserve_attributes = False
me_cube_012.use_mirror_vertex_groups = False
me_cube_012.update()
me_cube_013 = bpy.data.meshes.new('Cube.013')
me_cube_013.from_pydata([(-1.0, -1.0, -1.0), (-1.0, -1.0, 1.0), (-1.0, 1.0, -1.0), (-1.0, 1.0, 1.0), (1.0, -1.0, -1.0), (1.0, -1.0, 1.0), (1.0, 1.0, -1.0), (1.0, 1.0, 1.0)], [], [(0, 1, 3, 2), (2, 3, 7, 6), (6, 7, 5, 4), (4, 5, 1, 0), (2, 6, 4, 0), (7, 3, 1, 5)])
me_cube_013.use_remesh_preserve_volume = False
me_cube_013.use_remesh_preserve_attributes = False
me_cube_013.use_mirror_vertex_groups = False
me_cube_013.update()
me_cube_017 = bpy.data.meshes.new('Cube.017')
me_cube_017.from_pydata([(-1.0, -1.0, -1.0), (-1.0, -1.0, 1.0), (-1.0, 1.0, -1.0), (-1.0, 1.0, 1.0), (1.0, -1.0, -1.0), (1.0, -1.0, 1.0), (1.0, 1.0, -1.0), (1.0, 1.0, 1.0)], [], [(0, 1, 3, 2), (2, 3, 7, 6), (6, 7, 5, 4), (4, 5, 1, 0), (2, 6, 4, 0), (7, 3, 1, 5)])
me_cube_017.use_remesh_preserve_volume = False
me_cube_017.use_remesh_preserve_attributes = False
me_cube_017.use_mirror_vertex_groups = False
me_cube_017.update()
me_cube_014 = bpy.data.meshes.new('Cube.014')
me_cube_014.from_pydata([(-1.0, -1.0, -1.0), (-1.0, -1.0, 1.0), (-1.0, 1.0, -1.0), (-1.0, 1.0, 1.0), (1.0, -1.0, -1.0), (1.0, -1.0, 1.0), (1.0, 1.0, -1.0), (1.0, 1.0, 1.0)], [], [(0, 1, 3, 2), (2, 3, 7, 6), (6, 7, 5, 4), (4, 5, 1, 0), (2, 6, 4, 0), (7, 3, 1, 5)])
me_cube_014.use_remesh_preserve_volume = False
me_cube_014.use_remesh_preserve_attributes = False
me_cube_014.use_mirror_vertex_groups = False
me_cube_014.update()
me_cube_015 = bpy.data.meshes.new('Cube.015')
me_cube_015.from_pydata([(-1.0, -1.0, -1.0), (-1.0, -1.0, 1.0), (-1.0, 1.0, -1.0), (-1.0, 1.0, 1.0), (1.0, -1.0, -1.0), (1.0, -1.0, 1.0), (1.0, 1.0, -1.0), (1.0, 1.0, 1.0)], [], [(0, 1, 3, 2), (2, 3, 7, 6), (6, 7, 5, 4), (4, 5, 1, 0), (2, 6, 4, 0), (7, 3, 1, 5)])
me_cube_015.use_remesh_preserve_volume = False
me_cube_015.use_remesh_preserve_attributes = False
me_cube_015.use_mirror_vertex_groups = False
me_cube_015.update()
me_cube_016 = bpy.data.meshes.new('Cube.016')
me_cube_016.from_pydata([(-1.0, -1.0, -1.0), (-1.0, -1.0, 1.0), (-1.0, 1.0, -1.0), (-1.0, 1.0, 1.0), (1.0, -1.0, -1.0), (1.0, -1.0, 1.0), (1.0, 1.0, -1.0), (1.0, 1.0, 1.0)], [], [(0, 1, 3, 2), (2, 3, 7, 6), (6, 7, 5, 4), (4, 5, 1, 0), (2, 6, 4, 0), (7, 3, 1, 5)])
me_cube_016.use_remesh_preserve_volume = False
me_cube_016.use_remesh_preserve_attributes = False
me_cube_016.use_mirror_vertex_groups = False
me_cube_016.update()
me_handle_001 = bpy.data.meshes.new('Handle.001')
me_handle_001.from_pydata([(0.05905, -0.02511, 0.003771), (0.06006, -0.02732, 0.002886), (0.06073, -0.0288, 0.001562), (0.06097, -0.02932, -1.396e-08), (0.06073, -0.0288, -0.001562), (0.06006, -0.02732, -0.002886), (0.05905, -0.02511, -0.003771), (0.05787, -0.0225, -0.004081), (0.05668, -0.0199, -0.003771), (0.05567, -0.01769, -0.002886), (0.055, -0.01621, -0.001562), (0.05476, -0.01569, -1.521e-08), (0.055, -0.01621, 0.001562), (0.05567, -0.01769, 0.002886), (0.05668, -0.0199, 0.003771), (0.05787, -0.0225, 0.004081), (0.06314, -0.02245, 0.003771), (0.06484, -0.02418, 0.002886), (0.06598, -0.02533, 0.001562), (0.06638, -0.02574, -1.396e-08), (0.06598, -0.02533, -0.001562), (0.06484, -0.02418, -0.002886), (0.06314, -0.02245, -0.003771), (0.06113, -0.0204, -0.004081), (0.05912, -0.01836, -0.003771), (0.05742, -0.01663, -0.002886), (0.05628, -0.01548, -0.001562), (0.05588, -0.01507, -1.521e-08), (0.05628, -0.01548, 0.001562), (0.05742, -0.01663, 0.002886), (0.05912, -0.01836, 0.003771), (0.06113, -0.0204, 0.004081), (0.06761, -0.01468, 0.003262), (0.07003, -0.01477, 0.002497), (0.07166, -0.01484, 0.001351), (0.07223, -0.01486, -1.36e-08), (0.07166, -0.01484, -0.001351), (0.07003, -0.01477, -0.002497), (0.06761, -0.01468, -0.003262), (0.06474, -0.01457, -0.003531), (0.06188, -0.01447, -0.003262), (0.05945, -0.01437, -0.002497), (0.05783, -0.01431, -0.001351), (0.05726, -0.01429, -1.467e-08), (0.05783, -0.01431, 0.001351), (0.05945, -0.01437, 0.002497), (0.06188, -0.01447, 0.003262), (0.06474, -0.01457, 0.003531), (0.06761, 6.544e-08, 0.003262), (0.07003, 6.538e-08, 0.002497), (0.07166, 6.529e-08, 0.001351), (0.07223, 6.519e-08, -1.472e-08), (0.07166, 6.509e-08, -0.001351), (0.07003, 6.5e-08, -0.002497), (0.06761, 6.495e-08, -0.003262), (0.06474, 6.493e-08, -0.003531), (0.06188, 6.495e-08, -0.003262), (0.05945, 6.5e-08, -0.002497), (0.05783, 6.509e-08, -0.001351), (0.05726, 6.519e-08, -1.575e-08), (0.05783, 6.529e-08, 0.001351), (0.05945, 6.538e-08, 0.002497), (0.06188, 6.544e-08, 0.003262), (0.06474, 6.546e-08, 0.003531), (-0.05905, -0.02511, 0.003771), (-0.06006, -0.02732, 0.002886), (-0.06073, -0.0288, 0.001562), (-0.06097, -0.02932, -1.396e-08), (-0.06073, -0.0288, -0.001562), (-0.06006, -0.02732, -0.002886), (-0.05905, -0.02511, -0.003771), (-0.05787, -0.0225, -0.004081), (-0.05668, -0.0199, -0.003771), (-0.05567, -0.01769, -0.002886), (-0.055, -0.01621, -0.001562), (-0.05476, -0.01569, -1.521e-08), (-0.055, -0.01621, 0.001562), (-0.05567, -0.01769, 0.002886), (-0.05668, -0.0199, 0.003771), (-0.05787, -0.0225, 0.004081), (-3.725e-09, -0.0225, 0.004081), (-3.725e-09, -0.01964, 0.003771), (-3.725e-09, -0.01721, 0.002886), (-3.725e-09, -0.01559, 0.001562), (-3.725e-09, -0.01502, -1.539e-08), (-3.725e-09, -0.01559, -0.001562), (-3.725e-09, -0.01721, -0.002886), (-3.725e-09, -0.01964, -0.003771), (-3.725e-09, -0.0225, -0.004081), (-3.725e-09, -0.02537, -0.003771), (-3.725e-09, -0.0278, -0.002886), (-3.725e-09, -0.02942, -0.001562), (-3.725e-09, -0.02999, -1.391e-08), (-3.725e-09, -0.02942, 0.001562), (-3.725e-09, -0.0278, 0.002886), (-3.725e-09, -0.02537, 0.003771), (-0.06314, -0.02245, 0.003771), (-0.06484, -0.02418, 0.002886), (-0.06598, -0.02533, 0.001562), (-0.06638, -0.02574, -1.396e-08), (-0.06598, -0.02533, -0.001562), (-0.06484, -0.02418, -0.002886), (-0.06314, -0.02245, -0.003771), (-0.06113, -0.0204, -0.004081), (-0.05912, -0.01836, -0.003771), (-0.05742, -0.01663, -0.002886), (-0.05628, -0.01548, -0.001562), (-0.05588, -0.01507, -1.521e-08), (-0.05628, -0.01548, 0.001562), (-0.05742, -0.01663, 0.002886), (-0.05912, -0.01836, 0.003771), (-0.06113, -0.0204, 0.004081), (-0.06761, -0.01468, 0.003262), (-0.07003, -0.01477, 0.002497), (-0.07166, -0.01484, 0.001351), (-0.07223, -0.01486, -1.36e-08), (-0.07166, -0.01484, -0.001351), (-0.07003, -0.01477, -0.002497), (-0.06761, -0.01468, -0.003262), (-0.06474, -0.01457, -0.003531), (-0.06188, -0.01447, -0.003262), (-0.05945, -0.01437, -0.002497), (-0.05783, -0.01431, -0.001351), (-0.05726, -0.01429, -1.467e-08), (-0.05783, -0.01431, 0.001351), (-0.05945, -0.01437, 0.002497), (-0.06188, -0.01447, 0.003262), (-0.06474, -0.01457, 0.003531), (-0.06761, 6.544e-08, 0.003262), (-0.07003, 6.538e-08, 0.002497), (-0.07166, 6.529e-08, 0.001351), (-0.07223, 6.519e-08, -1.472e-08), (-0.07166, 6.509e-08, -0.001351), (-0.07003, 6.5e-08, -0.002497), (-0.06761, 6.495e-08, -0.003262), (-0.06474, 6.493e-08, -0.003531), (-0.06188, 6.495e-08, -0.003262), (-0.05945, 6.5e-08, -0.002497), (-0.05783, 6.509e-08, -0.001351), (-0.05726, 6.519e-08, -1.575e-08), (-0.05783, 6.529e-08, 0.001351), (-0.05945, 6.538e-08, 0.002497), (-0.06188, 6.544e-08, 0.003262), (-0.06474, 6.546e-08, 0.003531)], [], [(90, 89, 6, 5), (88, 87, 8, 7), (86, 85, 10, 9), (84, 83, 12, 11), (80, 95, 0, 15), (82, 81, 14, 13), (93, 92, 3, 2), (91, 90, 5, 4), (89, 88, 7, 6), (87, 86, 9, 8), (85, 84, 11, 10), (95, 94, 1, 0), (83, 82, 13, 12), (94, 93, 2, 1), (81, 80, 15, 14), (92, 91, 4, 3), (2, 3, 19, 18), (13, 14, 30, 29), (15, 0, 16, 31), (11, 12, 28, 27), (9, 10, 26, 25), (7, 8, 24, 23), (5, 6, 22, 21), (3, 4, 20, 19), (14, 15, 31, 30), (1, 2, 18, 17), (12, 13, 29, 28), (0, 1, 17, 16), (10, 11, 27, 26), (8, 9, 25, 24), (6, 7, 23, 22), (4, 5, 21, 20), (19, 20, 36, 35), (30, 31, 47, 46), (17, 18, 34, 33), (28, 29, 45, 44), (16, 17, 33, 32), (26, 27, 43, 42), (24, 25, 41, 40), (22, 23, 39, 38), (20, 21, 37, 36), (18, 19, 35, 34), (29, 30, 46, 45), (31, 16, 32, 47), (27, 28, 44, 43), (25, 26, 42, 41), (23, 24, 40, 39), (21, 22, 38, 37), (36, 37, 53, 52), (34, 35, 51, 50), (45, 46, 62, 61), (47, 32, 48, 63), (43, 44, 60, 59), (41, 42, 58, 57), (39, 40, 56, 55), (37, 38, 54, 53), (35, 36, 52, 51), (46, 47, 63, 62), (33, 34, 50, 49), (44, 45, 61, 60), (32, 33, 49, 48), (42, 43, 59, 58), (40, 41, 57, 56), (38, 39, 55, 54), (90, 69, 70, 89), (88, 71, 72, 87), (86, 73, 74, 85), (84, 75, 76, 83), (80, 79, 64, 95), (82, 77, 78, 81), (93, 66, 67, 92), (91, 68, 69, 90), (89, 70, 71, 88), (87, 72, 73, 86), (85, 74, 75, 84), (95, 64, 65, 94), (83, 76, 77, 82), (94, 65, 66, 93), (81, 78, 79, 80), (92, 67, 68, 91), (66, 98, 99, 67), (77, 109, 110, 78), (79, 111, 96, 64), (75, 107, 108, 76), (73, 105, 106, 74), (71, 103, 104, 72), (69, 101, 102, 70), (67, 99, 100, 68), (78, 110, 111, 79), (65, 97, 98, 66), (76, 108, 109, 77), (64, 96, 97, 65), (74, 106, 107, 75), (72, 104, 105, 73), (70, 102, 103, 71), (68, 100, 101, 69), (99, 115, 116, 100), (110, 126, 127, 111), (97, 113, 114, 98), (108, 124, 125, 109), (96, 112, 113, 97), (106, 122, 123, 107), (104, 120, 121, 105), (102, 118, 119, 103), (100, 116, 117, 101), (98, 114, 115, 99), (109, 125, 126, 110), (111, 127, 112, 96), (107, 123, 124, 108), (105, 121, 122, 106), (103, 119, 120, 104), (101, 117, 118, 102), (116, 132, 133, 117), (114, 130, 131, 115), (125, 141, 142, 126), (127, 143, 128, 112), (123, 139, 140, 124), (121, 137, 138, 122), (119, 135, 136, 120), (117, 133, 134, 118), (115, 131, 132, 116), (126, 142, 143, 127), (113, 129, 130, 114), (124, 140, 141, 125), (112, 128, 129, 113), (122, 138, 139, 123), (120, 136, 137, 121), (118, 134, 135, 119)])
me_handle_001.polygons.foreach_set('use_smooth', [True] * 128)
me_handle_001.materials.append(mat_handle_material_001)
me_handle_001.use_remesh_preserve_volume = False
me_handle_001.use_remesh_preserve_attributes = False
me_handle_001.use_mirror_vertex_groups = False
me_handle_001.update()
me_handle_002 = bpy.data.meshes.new('Handle.002')
me_handle_002.from_pydata([(0.05905, -0.02511, 0.003771), (0.06006, -0.02732, 0.002886), (0.06073, -0.0288, 0.001562), (0.06097, -0.02932, -1.396e-08), (0.06073, -0.0288, -0.001562), (0.06006, -0.02732, -0.002886), (0.05905, -0.02511, -0.003771), (0.05787, -0.0225, -0.004081), (0.05668, -0.0199, -0.003771), (0.05567, -0.01769, -0.002886), (0.055, -0.01621, -0.001562), (0.05476, -0.01569, -1.521e-08), (0.055, -0.01621, 0.001562), (0.05567, -0.01769, 0.002886), (0.05668, -0.0199, 0.003771), (0.05787, -0.0225, 0.004081), (0.06314, -0.02245, 0.003771), (0.06484, -0.02418, 0.002886), (0.06598, -0.02533, 0.001562), (0.06638, -0.02574, -1.396e-08), (0.06598, -0.02533, -0.001562), (0.06484, -0.02418, -0.002886), (0.06314, -0.02245, -0.003771), (0.06113, -0.0204, -0.004081), (0.05912, -0.01836, -0.003771), (0.05742, -0.01663, -0.002886), (0.05628, -0.01548, -0.001562), (0.05588, -0.01507, -1.521e-08), (0.05628, -0.01548, 0.001562), (0.05742, -0.01663, 0.002886), (0.05912, -0.01836, 0.003771), (0.06113, -0.0204, 0.004081), (0.06761, -0.01468, 0.003262), (0.07003, -0.01477, 0.002497), (0.07166, -0.01484, 0.001351), (0.07223, -0.01486, -1.36e-08), (0.07166, -0.01484, -0.001351), (0.07003, -0.01477, -0.002497), (0.06761, -0.01468, -0.003262), (0.06474, -0.01457, -0.003531), (0.06188, -0.01447, -0.003262), (0.05945, -0.01437, -0.002497), (0.05783, -0.01431, -0.001351), (0.05726, -0.01429, -1.467e-08), (0.05783, -0.01431, 0.001351), (0.05945, -0.01437, 0.002497), (0.06188, -0.01447, 0.003262), (0.06474, -0.01457, 0.003531), (0.06761, 6.544e-08, 0.003262), (0.07003, 6.538e-08, 0.002497), (0.07166, 6.529e-08, 0.001351), (0.07223, 6.519e-08, -1.472e-08), (0.07166, 6.509e-08, -0.001351), (0.07003, 6.5e-08, -0.002497), (0.06761, 6.495e-08, -0.003262), (0.06474, 6.493e-08, -0.003531), (0.06188, 6.495e-08, -0.003262), (0.05945, 6.5e-08, -0.002497), (0.05783, 6.509e-08, -0.001351), (0.05726, 6.519e-08, -1.575e-08), (0.05783, 6.529e-08, 0.001351), (0.05945, 6.538e-08, 0.002497), (0.06188, 6.544e-08, 0.003262), (0.06474, 6.546e-08, 0.003531), (-0.05905, -0.02511, 0.003771), (-0.06006, -0.02732, 0.002886), (-0.06073, -0.0288, 0.001562), (-0.06097, -0.02932, -1.396e-08), (-0.06073, -0.0288, -0.001562), (-0.06006, -0.02732, -0.002886), (-0.05905, -0.02511, -0.003771), (-0.05787, -0.0225, -0.004081), (-0.05668, -0.0199, -0.003771), (-0.05567, -0.01769, -0.002886), (-0.055, -0.01621, -0.001562), (-0.05476, -0.01569, -1.521e-08), (-0.055, -0.01621, 0.001562), (-0.05567, -0.01769, 0.002886), (-0.05668, -0.0199, 0.003771), (-0.05787, -0.0225, 0.004081), (-3.725e-09, -0.0225, 0.004081), (-3.725e-09, -0.01964, 0.003771), (-3.725e-09, -0.01721, 0.002886), (-3.725e-09, -0.01559, 0.001562), (-3.725e-09, -0.01502, -1.539e-08), (-3.725e-09, -0.01559, -0.001562), (-3.725e-09, -0.01721, -0.002886), (-3.725e-09, -0.01964, -0.003771), (-3.725e-09, -0.0225, -0.004081), (-3.725e-09, -0.02537, -0.003771), (-3.725e-09, -0.0278, -0.002886), (-3.725e-09, -0.02942, -0.001562), (-3.725e-09, -0.02999, -1.391e-08), (-3.725e-09, -0.02942, 0.001562), (-3.725e-09, -0.0278, 0.002886), (-3.725e-09, -0.02537, 0.003771), (-0.06314, -0.02245, 0.003771), (-0.06484, -0.02418, 0.002886), (-0.06598, -0.02533, 0.001562), (-0.06638, -0.02574, -1.396e-08), (-0.06598, -0.02533, -0.001562), (-0.06484, -0.02418, -0.002886), (-0.06314, -0.02245, -0.003771), (-0.06113, -0.0204, -0.004081), (-0.05912, -0.01836, -0.003771), (-0.05742, -0.01663, -0.002886), (-0.05628, -0.01548, -0.001562), (-0.05588, -0.01507, -1.521e-08), (-0.05628, -0.01548, 0.001562), (-0.05742, -0.01663, 0.002886), (-0.05912, -0.01836, 0.003771), (-0.06113, -0.0204, 0.004081), (-0.06761, -0.01468, 0.003262), (-0.07003, -0.01477, 0.002497), (-0.07166, -0.01484, 0.001351), (-0.07223, -0.01486, -1.36e-08), (-0.07166, -0.01484, -0.001351), (-0.07003, -0.01477, -0.002497), (-0.06761, -0.01468, -0.003262), (-0.06474, -0.01457, -0.003531), (-0.06188, -0.01447, -0.003262), (-0.05945, -0.01437, -0.002497), (-0.05783, -0.01431, -0.001351), (-0.05726, -0.01429, -1.467e-08), (-0.05783, -0.01431, 0.001351), (-0.05945, -0.01437, 0.002497), (-0.06188, -0.01447, 0.003262), (-0.06474, -0.01457, 0.003531), (-0.06761, 6.544e-08, 0.003262), (-0.07003, 6.538e-08, 0.002497), (-0.07166, 6.529e-08, 0.001351), (-0.07223, 6.519e-08, -1.472e-08), (-0.07166, 6.509e-08, -0.001351), (-0.07003, 6.5e-08, -0.002497), (-0.06761, 6.495e-08, -0.003262), (-0.06474, 6.493e-08, -0.003531), (-0.06188, 6.495e-08, -0.003262), (-0.05945, 6.5e-08, -0.002497), (-0.05783, 6.509e-08, -0.001351), (-0.05726, 6.519e-08, -1.575e-08), (-0.05783, 6.529e-08, 0.001351), (-0.05945, 6.538e-08, 0.002497), (-0.06188, 6.544e-08, 0.003262), (-0.06474, 6.546e-08, 0.003531)], [], [(90, 89, 6, 5), (88, 87, 8, 7), (86, 85, 10, 9), (84, 83, 12, 11), (80, 95, 0, 15), (82, 81, 14, 13), (93, 92, 3, 2), (91, 90, 5, 4), (89, 88, 7, 6), (87, 86, 9, 8), (85, 84, 11, 10), (95, 94, 1, 0), (83, 82, 13, 12), (94, 93, 2, 1), (81, 80, 15, 14), (92, 91, 4, 3), (2, 3, 19, 18), (13, 14, 30, 29), (15, 0, 16, 31), (11, 12, 28, 27), (9, 10, 26, 25), (7, 8, 24, 23), (5, 6, 22, 21), (3, 4, 20, 19), (14, 15, 31, 30), (1, 2, 18, 17), (12, 13, 29, 28), (0, 1, 17, 16), (10, 11, 27, 26), (8, 9, 25, 24), (6, 7, 23, 22), (4, 5, 21, 20), (19, 20, 36, 35), (30, 31, 47, 46), (17, 18, 34, 33), (28, 29, 45, 44), (16, 17, 33, 32), (26, 27, 43, 42), (24, 25, 41, 40), (22, 23, 39, 38), (20, 21, 37, 36), (18, 19, 35, 34), (29, 30, 46, 45), (31, 16, 32, 47), (27, 28, 44, 43), (25, 26, 42, 41), (23, 24, 40, 39), (21, 22, 38, 37), (36, 37, 53, 52), (34, 35, 51, 50), (45, 46, 62, 61), (47, 32, 48, 63), (43, 44, 60, 59), (41, 42, 58, 57), (39, 40, 56, 55), (37, 38, 54, 53), (35, 36, 52, 51), (46, 47, 63, 62), (33, 34, 50, 49), (44, 45, 61, 60), (32, 33, 49, 48), (42, 43, 59, 58), (40, 41, 57, 56), (38, 39, 55, 54), (90, 69, 70, 89), (88, 71, 72, 87), (86, 73, 74, 85), (84, 75, 76, 83), (80, 79, 64, 95), (82, 77, 78, 81), (93, 66, 67, 92), (91, 68, 69, 90), (89, 70, 71, 88), (87, 72, 73, 86), (85, 74, 75, 84), (95, 64, 65, 94), (83, 76, 77, 82), (94, 65, 66, 93), (81, 78, 79, 80), (92, 67, 68, 91), (66, 98, 99, 67), (77, 109, 110, 78), (79, 111, 96, 64), (75, 107, 108, 76), (73, 105, 106, 74), (71, 103, 104, 72), (69, 101, 102, 70), (67, 99, 100, 68), (78, 110, 111, 79), (65, 97, 98, 66), (76, 108, 109, 77), (64, 96, 97, 65), (74, 106, 107, 75), (72, 104, 105, 73), (70, 102, 103, 71), (68, 100, 101, 69), (99, 115, 116, 100), (110, 126, 127, 111), (97, 113, 114, 98), (108, 124, 125, 109), (96, 112, 113, 97), (106, 122, 123, 107), (104, 120, 121, 105), (102, 118, 119, 103), (100, 116, 117, 101), (98, 114, 115, 99), (109, 125, 126, 110), (111, 127, 112, 96), (107, 123, 124, 108), (105, 121, 122, 106), (103, 119, 120, 104), (101, 117, 118, 102), (116, 132, 133, 117), (114, 130, 131, 115), (125, 141, 142, 126), (127, 143, 128, 112), (123, 139, 140, 124), (121, 137, 138, 122), (119, 135, 136, 120), (117, 133, 134, 118), (115, 131, 132, 116), (126, 142, 143, 127), (113, 129, 130, 114), (124, 140, 141, 125), (112, 128, 129, 113), (122, 138, 139, 123), (120, 136, 137, 121), (118, 134, 135, 119)])
me_handle_002.polygons.foreach_set('use_smooth', [True] * 128)
me_handle_002.materials.append(mat_handle_material_002)
me_handle_002.use_remesh_preserve_volume = False
me_handle_002.use_remesh_preserve_attributes = False
me_handle_002.use_mirror_vertex_groups = False
me_handle_002.update()
me_cube_000 = bpy.data.meshes.new('Cube.000')
me_cube_000.from_pydata([(-1.0, -1.0, -1.0), (-1.0, -1.0, 1.0), (-1.0, 1.0, -1.0), (-1.0, 1.0, 1.0), (1.0, -1.0, -1.0), (1.0, -1.0, 1.0), (1.0, 1.0, -1.0), (1.0, 1.0, 1.0)], [], [(0, 1, 3, 2), (2, 3, 7, 6), (6, 7, 5, 4), (4, 5, 1, 0), (2, 6, 4, 0), (7, 3, 1, 5)])
me_cube_000.use_remesh_preserve_volume = False
me_cube_000.use_remesh_preserve_attributes = False
me_cube_000.use_mirror_vertex_groups = False
me_cube_000.update()

# ---- curves / text
txt_text_005 = bpy.data.curves.new('Text.005', 'FONT')
txt_text_005.dimensions = '2D'
txt_text_005.body = 'Mtro. Carlos López De Alba'
txt_text_005.materials.append(mat_letras)
txt_text_005.use_path_clamp = True
txt_text_005.bevel_resolution = 0
txt_text_005.align_x = 'CENTER'
txt_text_004 = bpy.data.curves.new('Text.004', 'FONT')
txt_text_004.dimensions = '2D'
txt_text_004.body = 'Asesor:'
txt_text_004.materials.append(mat_letras)
txt_text_004.use_path_clamp = True
txt_text_004.bevel_resolution = 0
txt_text_004.offset = 0.02
txt_text_004.align_x = 'CENTER'
txt_text_003 = bpy.data.curves.new('Text.003', 'FONT')
txt_text_003.dimensions = '2D'
txt_text_003.body = 'Cristian Michell Castillo Serrano - 215861738\nMiguel Alejandro Salgado Ramírez - 215862742\nSergio Ortiz Neri - 215257628\n'
txt_text_003.materials.append(mat_letras)
txt_text_003.use_path_clamp = True
txt_text_003.bevel_resolution = 0
txt_text_003.size = 0.9
txt_text_002 = bpy.data.curves.new('Text.002', 'FONT')
txt_text_002.dimensions = '2D'
txt_text_002.body = 'Elaborado por:'
txt_text_002.materials.append(mat_letras)
txt_text_002.use_path_clamp = True
txt_text_002.bevel_resolution = 0
txt_text_002.offset = 0.02
txt_text_002.align_x = 'CENTER'
txt_text_001 = bpy.data.curves.new('Text.001', 'FONT')
txt_text_001.dimensions = '2D'
txt_text_001.body = 'Banco de Pruebas Para Control Secuencial'
txt_text_001.materials.append(mat_letras)
txt_text_001.use_path_clamp = True
txt_text_001.bevel_resolution = 0
txt_text_001.align_x = 'CENTER'
txt_text_001.size = 1.2
txt_text = bpy.data.curves.new('Text', 'FONT')
txt_text.dimensions = '2D'
txt_text.body = 'UNIVERSIDAD DE GUADALAJARA'
txt_text.materials.append(mat_letras)
txt_text.use_path_clamp = True
txt_text.bevel_resolution = 0
txt_text.extrude = 0.007
txt_text.align_x = 'CENTER'

# ---- objects
ob_paredizquierdasuperior = bpy.data.objects.new('ParedIzquierdaSuperior', me_cube_008)
ob_cube = bpy.data.objects.new('Cube', me_cube_007)
ob_gabinete1 = bpy.data.objects.new('Gabinete1', me_cabinet1)
ob_baseboard1 = bpy.data.objects.new('Baseboard1', me_baseboard1)
ob_countertop1 = bpy.data.objects.new('Countertop1', me_countertop1)
ob_cabinet1_door = bpy.data.objects.new('Cabinet1_Door', me_cabinet1_door)
ob_handle = bpy.data.objects.new('Handle', me_handle)
ob_nombreasesor = bpy.data.objects.new('NombreAsesor', txt_text_005)
ob_asesor = bpy.data.objects.new('Asesor', txt_text_004)
ob_nombreelaborado = bpy.data.objects.new('NombreElaborado', txt_text_003)
ob_elaboradopor = bpy.data.objects.new('ElaboradoPor', txt_text_002)
ob_nombremaquina = bpy.data.objects.new('NombreMaquina', txt_text_001)
ob_udg = bpy.data.objects.new('UDG', txt_text)
ob_partesuperiormaquina = bpy.data.objects.new('ParteSuperiorMaquina', me_cube_005)
ob_baseinferiormaquina = bpy.data.objects.new('BaseInferiorMaQUINA', me_cube_004)
ob_puertaderecha = bpy.data.objects.new('PuertaDerecha', me_cube_018)
ob_base_principal_madera = bpy.data.objects.new('Base Principal Madera', me_cube_001)
ob_luz = bpy.data.objects.new('Luz', light_lamp)
ob_camera = bpy.data.objects.new('Camera', cam_camera)
ob_paredderechosuperior = bpy.data.objects.new('ParedDerechoSuperior', me_cube_009)
ob_paredtraserosuperior = bpy.data.objects.new('ParedTraseroSuperior', me_cube_010)
ob_paredsuperioruperior = bpy.data.objects.new('ParedSuperioruperior', me_cube_011)
ob_paredizquierdasuperior_004 = bpy.data.objects.new('ParedIzquierdaSuperior.004', me_cube_012)
ob_paredizquierdasuperior_005 = bpy.data.objects.new('ParedIzquierdaSuperior.005', me_cube_013)
ob_puertaizquierda = bpy.data.objects.new('PuertaIzquierda', me_cube_017)
ob_paredizquierdasuperior_006 = bpy.data.objects.new('ParedIzquierdaSuperior.006', me_cube_014)
ob_paredizquierdasuperior_007 = bpy.data.objects.new('ParedIzquierdaSuperior.007', me_cube_015)
ob_paredizquierdasuperior_008 = bpy.data.objects.new('ParedIzquierdaSuperior.008', me_cube_016)
ob_manijainferiorizquierda = bpy.data.objects.new('ManijaInferiorIzquierda', me_handle_001)
ob_manijainferiorderecha = bpy.data.objects.new('ManijaInferiorDerecha', me_handle_002)
ob_paredfrontalsuperior = bpy.data.objects.new('ParedFrontalSuperior', me_cube_000)

# ---- transforms, parenting, visibility, modifiers, constraints
ob_paredizquierdasuperior.location = (-0.007659, 2.857, 9.677)
ob_paredizquierdasuperior.rotation_euler = (1.571, -0.0, 0.0)
ob_paredizquierdasuperior.scale = (0.9, 4.57, 0.02)
ob_paredizquierdasuperior.lineart.crease_threshold = 0.0
ob_cube.location = (-1.028, -0.05127, 14.18)
ob_cube.scale = (0.02, 2.5, 0.5)
ob_cube.lineart.crease_threshold = 0.0
ob_gabinete1.location = (-0.3407, -3.875, 1.154)
ob_gabinete1.rotation_euler = (0.0, -0.0, -1.571)
ob_gabinete1.scale = (5.996, 5.996, 5.996)
ob_gabinete1.lineart.crease_threshold = 0.0
ob_baseboard1.parent = ob_gabinete1
ob_baseboard1.location = (0.0, -0.531, -0.16)
ob_baseboard1.lineart.crease_threshold = 0.0
ob_countertop1.parent = ob_gabinete1
ob_countertop1.location = (-0.0, 0.0, 0.7)
ob_countertop1.lineart.crease_threshold = 0.0
ob_cabinet1_door.parent = ob_gabinete1
ob_cabinet1_door.location = (0.599, -0.591, 0.0)
ob_cabinet1_door.lock_rotation = (True, True, False)
ob_cabinet1_door.lineart.crease_threshold = 0.0
ob_handle.parent = ob_cabinet1_door
ob_handle.location = (-0.5449, -0.018, 0.5758)
ob_handle.rotation_euler = (0.0, 1.571, 0.0)
ob_handle.lineart.crease_threshold = 0.0
_m = ob_handle.modifiers.new('Subsurf', 'SUBSURF')
_m.uv_smooth = 'PRESERVE_CORNERS'
_m.quality = 2
_m.levels = 2
_m.show_only_control_edges = False
ob_nombreasesor.location = (-1.022, 1.409, 13.75)
ob_nombreasesor.rotation_euler = (1.571, 0.0, 4.712)
ob_nombreasesor.scale = (0.1265, 0.1265, 0.1265)
ob_nombreasesor.lineart.crease_threshold = 0.0
ob_asesor.location = (-1.022, 1.95, 13.91)
ob_asesor.rotation_euler = (1.571, 0.0, 4.712)
ob_asesor.scale = (0.1265, 0.1265, 0.1265)
ob_asesor.lineart.crease_threshold = 0.0
ob_nombreelaborado.location = (-1.014, 2.158, 14.27)
ob_nombreelaborado.rotation_euler = (1.571, 0.0, 4.712)
ob_nombreelaborado.scale = (0.1265, 0.1265, 0.1265)
ob_nombreelaborado.lineart.crease_threshold = 0.0
ob_elaboradopor.location = (-1.022, 1.787, 14.4)
ob_elaboradopor.rotation_euler = (1.571, 0.0, 4.712)
ob_elaboradopor.scale = (0.1265, 0.1265, 0.1265)
ob_elaboradopor.lineart.crease_threshold = 0.0
ob_nombremaquina.location = (-1.022, -0.1564, 14.5)
ob_nombremaquina.rotation_euler = (1.571, 0.0, 4.712)
ob_nombremaquina.scale = (0.1265, 0.1265, 0.1265)
ob_nombremaquina.lineart.crease_threshold = 0.0
ob_udg.location = (-1.018, -0.08442, 14.78)
ob_udg.rotation_euler = (1.571, 0.0, 4.712)
ob_udg.scale = (0.2161, 0.2161, 0.2161)
ob_udg.lineart.crease_threshold = 0.0
ob_partesuperiormaquina.location = (0.03788, -0.0723, 9.983)
ob_partesuperiormaquina.scale = (1.0, 3.0, 5.0)
ob_partesuperiormaquina.lineart.crease_threshold = 0.0
_m = ob_partesuperiormaquina.modifiers.new('Bevel', 'BEVEL')
_m.width = 0.005
_m.width_pct = 0.005
_m.limit_method = 'NONE'
_m.spread = 0.0
ob_baseinferiormaquina.location = (-1.271, 0.0, 2.343)
ob_baseinferiormaquina.scale = (2.25, 3.25, 2.125)
ob_baseinferiormaquina.lineart.crease_threshold = 0.0
_m = ob_baseinferiormaquina.modifiers.new('Bevel', 'BEVEL')
_m.width = 0.01
_m.width_pct = 0.01
_m.limit_method = 'NONE'
_m.spread = 0.0
_m = ob_baseinferiormaquina.modifiers.new('Bevel.001', 'BEVEL')
_m.limit_method = 'NONE'
_m.spread = 0.0
ob_puertaderecha.parent = ob_baseinferiormaquina
ob_puertaderecha.matrix_parent_inverse = Matrix(((0.4444, 0.0, -1.49e-08, 0.5649), (0.0, 0.3077, 0.0, -0.0), (0.0, 0.0, 0.4706, -1.103), (0.0, 0.0, 0.0, 1.0)))
ob_puertaderecha.location = (-3.5, -1.596, 2.367)
ob_puertaderecha.rotation_euler = (1.571, -0.0, 1.571)
ob_puertaderecha.scale = (1.575, 2.0, 0.02)
ob_puertaderecha.lineart.crease_threshold = 0.0
ob_base_principal_madera.location = (-1.264, 0.0, 4.746)
ob_base_principal_madera.scale = (2.25, 3.25, 0.25)
ob_base_principal_madera.lineart.crease_threshold = 0.0
_m = ob_base_principal_madera.modifiers.new('Bevel', 'BEVEL')
_m.width = 0.01
_m.width_pct = 0.01
_m.limit_method = 'NONE'
_m.spread = 0.0
ob_luz.location = (3.396, 7.503, 22.55)
ob_luz.rotation_euler = (-0.3843, 0.4507, 0.6817)
ob_luz.lock_rotations_4d = False
ob_luz.empty_display_type = 'ARROWS'
ob_luz.color = (0.0, 0.0, 0.0, 0.0)
ob_luz.lineart.crease_threshold = 0.0
ob_camera.location = (-33.25, -17.14, 15.31)
ob_camera.rotation_euler = (1.32, -0.01787, -1.064)
ob_camera.lock_rotations_4d = False
ob_camera.empty_display_type = 'ARROWS'
ob_camera.color = (0.0, 0.0, 0.0, 0.0)
ob_camera.display_type = 'WIRE'
ob_camera.lineart.crease_threshold = 0.0
ob_paredderechosuperior.location = (-0.007659, -3.036, 9.677)
ob_paredderechosuperior.rotation_euler = (1.571, -0.0, 0.0)
ob_paredderechosuperior.scale = (0.9, 4.57, 0.02)
ob_paredderechosuperior.lineart.crease_threshold = 0.0
ob_paredtraserosuperior.location = (0.9922, -0.08942, 9.677)
ob_paredtraserosuperior.rotation_euler = (1.571, -0.0, 1.571)
ob_paredtraserosuperior.scale = (2.975, 4.57, 0.02)
ob_paredtraserosuperior.lineart.crease_threshold = 0.0
ob_paredsuperioruperior.location = (-0.007659, -0.02863, 13.71)
ob_paredsuperioruperior.rotation_euler = (3.142, -0.0, 0.0)
ob_paredsuperioruperior.scale = (0.85, 2.95, 0.02)
ob_paredsuperioruperior.lineart.crease_threshold = 0.0
ob_paredizquierdasuperior_004.location = (0.9606, -0.01884, 2.367)
ob_paredizquierdasuperior_004.rotation_euler = (1.571, -0.0, 1.571)
ob_paredizquierdasuperior_004.scale = (3.25, 2.0, 0.02)
ob_paredizquierdasuperior_004.lineart.crease_threshold = 0.0
ob_paredizquierdasuperior_005.location = (-1.288, 3.255, 2.351)
ob_paredizquierdasuperior_005.rotation_euler = (4.712, -3.142, 8.742e-08)
ob_paredizquierdasuperior_005.scale = (2.15, 2.0, 0.02)
ob_paredizquierdasuperior_005.lineart.crease_threshold = 0.0
ob_puertaizquierda.parent = ob_paredizquierdasuperior_005
ob_puertaizquierda.matrix_parent_inverse = Matrix(((-0.4651, -2.98e-08, -4.066e-08, -0.5992), (-4.371e-08, 0.0, 0.5, -1.175), (-4.371e-06, 50.0, -5.962e-07, -162.7), (0.0, 0.0, 0.0, 1.0)))
ob_puertaizquierda.location = (-3.5, 1.577, 2.367)
ob_puertaizquierda.rotation_euler = (1.571, -0.0, 1.571)
ob_puertaizquierda.scale = (1.58, 2.0, 0.02)
ob_puertaizquierda.lineart.crease_threshold = 0.0
ob_paredizquierdasuperior_006.location = (-1.288, -3.214, 2.351)
ob_paredizquierdasuperior_006.rotation_euler = (4.712, -3.142, 8.742e-08)
ob_paredizquierdasuperior_006.scale = (2.15, 2.0, 0.02)
ob_paredizquierdasuperior_006.lineart.crease_threshold = 0.0
ob_paredizquierdasuperior_007.location = (-1.302, -0.01884, 0.3233)
ob_paredizquierdasuperior_007.rotation_euler = (0.0, 0.0, 1.571)
ob_paredizquierdasuperior_007.scale = (3.2, 2.2, 0.02)
ob_paredizquierdasuperior_007.lineart.crease_threshold = 0.0
ob_paredizquierdasuperior_008.location = (-1.302, 0.0006738, 4.381)
ob_paredizquierdasuperior_008.rotation_euler = (0.0, 0.0, 1.571)
ob_paredizquierdasuperior_008.scale = (3.2, 2.2, 0.02)
ob_paredizquierdasuperior_008.lineart.crease_threshold = 0.0
ob_manijainferiorizquierda.location = (-3.467, 0.3758, 2.664)
ob_manijainferiorizquierda.rotation_euler = (1.571, 1.571, 0.0)
ob_manijainferiorizquierda.scale = (6.94, 17.81, 17.81)
ob_manijainferiorizquierda.lineart.crease_threshold = 0.0
_m = ob_manijainferiorizquierda.modifiers.new('Subsurf', 'SUBSURF')
_m.uv_smooth = 'PRESERVE_CORNERS'
_m.quality = 2
_m.levels = 2
_m.show_only_control_edges = False
ob_manijainferiorderecha.location = (-3.467, -0.4479, 2.664)
ob_manijainferiorderecha.rotation_euler = (1.571, 1.571, 0.0)
ob_manijainferiorderecha.scale = (6.94, 17.81, 17.81)
ob_manijainferiorderecha.lineart.crease_threshold = 0.0
_m = ob_manijainferiorderecha.modifiers.new('Subsurf', 'SUBSURF')
_m.uv_smooth = 'PRESERVE_CORNERS'
_m.quality = 2
_m.levels = 2
_m.show_only_control_edges = False
ob_paredfrontalsuperior.location = (-0.7269, -0.08942, 9.677)
ob_paredfrontalsuperior.rotation_euler = (1.571, -0.0, 1.571)
ob_paredfrontalsuperior.scale = (2.975, 4.57, 0.02)
ob_paredfrontalsuperior.lineart.crease_threshold = 0.0

# ---- collection membership
col_collection_1.objects.link(ob_paredizquierdasuperior)
col_collection_1.objects.link(ob_cube)
col_collection_1.objects.link(ob_gabinete1)
col_collection_1.objects.link(ob_baseboard1)
col_collection_1.objects.link(ob_countertop1)
col_collection_1.objects.link(ob_cabinet1_door)
col_collection_1.objects.link(ob_handle)
col_collection_1.objects.link(ob_nombreasesor)
col_collection_1.objects.link(ob_asesor)
col_collection_1.objects.link(ob_nombreelaborado)
col_collection_1.objects.link(ob_elaboradopor)
col_collection_1.objects.link(ob_nombremaquina)
col_collection_1.objects.link(ob_udg)
col_collection_1.objects.link(ob_partesuperiormaquina)
col_collection_1.objects.link(ob_baseinferiormaquina)
col_collection_1.objects.link(ob_puertaderecha)
col_collection_1.objects.link(ob_base_principal_madera)
col_collection_1.objects.link(ob_luz)
col_collection_1.objects.link(ob_camera)
col_collection_1.objects.link(ob_paredderechosuperior)
col_collection_1.objects.link(ob_paredtraserosuperior)
col_collection_1.objects.link(ob_paredsuperioruperior)
col_collection_1.objects.link(ob_paredizquierdasuperior_004)
col_collection_1.objects.link(ob_paredizquierdasuperior_005)
col_collection_1.objects.link(ob_puertaizquierda)
col_collection_1.objects.link(ob_paredizquierdasuperior_006)
col_collection_1.objects.link(ob_paredizquierdasuperior_007)
col_collection_1.objects.link(ob_paredizquierdasuperior_008)
col_collection_1.objects.link(ob_manijainferiorizquierda)
col_collection_1.objects.link(ob_manijainferiorderecha)
col_collection_1.objects.link(ob_paredfrontalsuperior)

# ---- scene / render settings (as saved in the file)
scene.camera = ob_camera
scene.frame_start = 1; scene.frame_end = 250; scene.frame_set(4)
scene.render.engine = 'CYCLES'
scene.render.image_settings.file_format = 'JPEG'
scene.render.image_settings.quality = 100
scene.render.resolution_percentage = 50
scene.render.dither_intensity = 0.0
scene.cycles.feature_set = 'EXPERIMENTAL'
scene.cycles.use_denoising = False
scene.cycles.samples = 128
scene.cycles.sampling_pattern = 'TABULATED_SOBOL'
scene.cycles.use_adaptive_sampling = False
scene.cycles.use_light_tree = False
scene.cycles.blur_glossy = 0.0
scene.cycles.sample_clamp_indirect = 0.0
scene.view_settings.view_transform = 'Standard'
bpy.context.view_layer.update()
